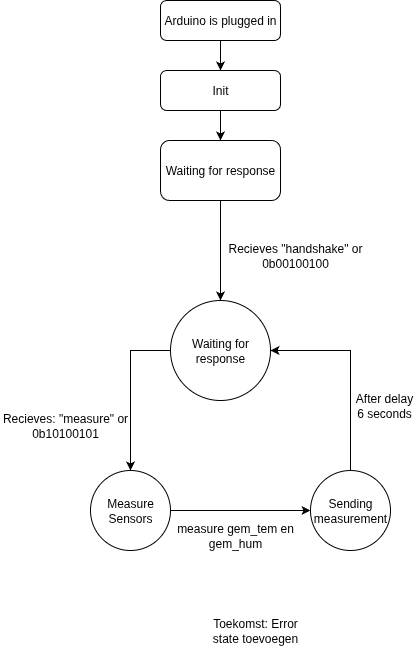

The diagram above was exported from draw.io. Its source (the exported page's mxGraphModel, read from the mxfile embedded in the PNG):
<mxGraphModel dx="1418" dy="878" grid="1" gridSize="10" guides="1" tooltips="1" connect="1" arrows="1" fold="1" page="1" pageScale="1" pageWidth="827" pageHeight="1169" math="0" shadow="0">
  <root>
    <mxCell id="WIyWlLk6GJQsqaUBKTNV-0" />
    <mxCell id="WIyWlLk6GJQsqaUBKTNV-1" parent="WIyWlLk6GJQsqaUBKTNV-0" />
    <mxCell id="0Pl1cJkxGfGNUvfUeg4Y-2" style="edgeStyle=orthogonalEdgeStyle;rounded=0;orthogonalLoop=1;jettySize=auto;html=1;exitX=0.5;exitY=1;exitDx=0;exitDy=0;entryX=0.5;entryY=0;entryDx=0;entryDy=0;" parent="WIyWlLk6GJQsqaUBKTNV-1" source="WIyWlLk6GJQsqaUBKTNV-3" target="0Pl1cJkxGfGNUvfUeg4Y-0" edge="1">
      <mxGeometry relative="1" as="geometry" />
    </mxCell>
    <mxCell id="WIyWlLk6GJQsqaUBKTNV-3" value="Arduino is plugged in" style="rounded=1;whiteSpace=wrap;html=1;fontSize=12;glass=0;strokeWidth=1;shadow=0;" parent="WIyWlLk6GJQsqaUBKTNV-1" vertex="1">
      <mxGeometry x="160" y="30" width="120" height="40" as="geometry" />
    </mxCell>
    <mxCell id="knLhzQnWDazRmRnXWIPW-18" style="edgeStyle=orthogonalEdgeStyle;rounded=0;orthogonalLoop=1;jettySize=auto;html=1;exitX=0;exitY=0.5;exitDx=0;exitDy=0;entryX=0.5;entryY=0;entryDx=0;entryDy=0;" parent="WIyWlLk6GJQsqaUBKTNV-1" source="knLhzQnWDazRmRnXWIPW-0" target="knLhzQnWDazRmRnXWIPW-16" edge="1">
      <mxGeometry relative="1" as="geometry" />
    </mxCell>
    <mxCell id="knLhzQnWDazRmRnXWIPW-0" value="Waiting for response" style="ellipse;whiteSpace=wrap;html=1;aspect=fixed;" parent="WIyWlLk6GJQsqaUBKTNV-1" vertex="1">
      <mxGeometry x="170" y="330" width="100" height="100" as="geometry" />
    </mxCell>
    <mxCell id="knLhzQnWDazRmRnXWIPW-12" style="edgeStyle=orthogonalEdgeStyle;rounded=0;orthogonalLoop=1;jettySize=auto;html=1;exitX=0.5;exitY=1;exitDx=0;exitDy=0;entryX=0.5;entryY=0;entryDx=0;entryDy=0;" parent="WIyWlLk6GJQsqaUBKTNV-1" source="knLhzQnWDazRmRnXWIPW-1" target="knLhzQnWDazRmRnXWIPW-0" edge="1">
      <mxGeometry relative="1" as="geometry" />
    </mxCell>
    <mxCell id="knLhzQnWDazRmRnXWIPW-1" value="Waiting for response" style="rounded=1;whiteSpace=wrap;html=1;" parent="WIyWlLk6GJQsqaUBKTNV-1" vertex="1">
      <mxGeometry x="160" y="170" width="120" height="60" as="geometry" />
    </mxCell>
    <mxCell id="knLhzQnWDazRmRnXWIPW-6" value="Recieves &quot;handshake&quot; or 0b00100100" style="text;html=1;whiteSpace=wrap;strokeColor=none;fillColor=none;align=center;verticalAlign=middle;rounded=0;" parent="WIyWlLk6GJQsqaUBKTNV-1" vertex="1">
      <mxGeometry x="220" y="270" width="150" height="30" as="geometry" />
    </mxCell>
    <mxCell id="knLhzQnWDazRmRnXWIPW-24" style="edgeStyle=orthogonalEdgeStyle;rounded=0;orthogonalLoop=1;jettySize=auto;html=1;exitX=1;exitY=0.5;exitDx=0;exitDy=0;entryX=0;entryY=0.5;entryDx=0;entryDy=0;" parent="WIyWlLk6GJQsqaUBKTNV-1" source="knLhzQnWDazRmRnXWIPW-16" target="knLhzQnWDazRmRnXWIPW-17" edge="1">
      <mxGeometry relative="1" as="geometry" />
    </mxCell>
    <mxCell id="knLhzQnWDazRmRnXWIPW-16" value="Measure Sensors" style="ellipse;whiteSpace=wrap;html=1;aspect=fixed;" parent="WIyWlLk6GJQsqaUBKTNV-1" vertex="1">
      <mxGeometry x="90" y="500" width="80" height="80" as="geometry" />
    </mxCell>
    <mxCell id="knLhzQnWDazRmRnXWIPW-25" style="edgeStyle=orthogonalEdgeStyle;rounded=0;orthogonalLoop=1;jettySize=auto;html=1;exitX=0.5;exitY=0;exitDx=0;exitDy=0;entryX=1;entryY=0.5;entryDx=0;entryDy=0;" parent="WIyWlLk6GJQsqaUBKTNV-1" source="knLhzQnWDazRmRnXWIPW-17" target="knLhzQnWDazRmRnXWIPW-0" edge="1">
      <mxGeometry relative="1" as="geometry" />
    </mxCell>
    <mxCell id="knLhzQnWDazRmRnXWIPW-17" value="Sending measurement" style="ellipse;whiteSpace=wrap;html=1;aspect=fixed;" parent="WIyWlLk6GJQsqaUBKTNV-1" vertex="1">
      <mxGeometry x="310" y="500" width="80" height="80" as="geometry" />
    </mxCell>
    <mxCell id="knLhzQnWDazRmRnXWIPW-21" value="Recieves: &quot;measure&quot; or 0b10100101" style="text;html=1;whiteSpace=wrap;strokeColor=none;fillColor=none;align=center;verticalAlign=middle;rounded=0;" parent="WIyWlLk6GJQsqaUBKTNV-1" vertex="1">
      <mxGeometry y="440" width="130" height="30" as="geometry" />
    </mxCell>
    <mxCell id="knLhzQnWDazRmRnXWIPW-23" value="measure gem_tem en gem_hum" style="text;html=1;whiteSpace=wrap;strokeColor=none;fillColor=none;align=center;verticalAlign=middle;rounded=0;" parent="WIyWlLk6GJQsqaUBKTNV-1" vertex="1">
      <mxGeometry x="170" y="550" width="130" height="30" as="geometry" />
    </mxCell>
    <mxCell id="knLhzQnWDazRmRnXWIPW-26" value="After delay 6 seconds" style="text;html=1;whiteSpace=wrap;strokeColor=none;fillColor=none;align=center;verticalAlign=middle;rounded=0;" parent="WIyWlLk6GJQsqaUBKTNV-1" vertex="1">
      <mxGeometry x="354" y="420" width="60" height="30" as="geometry" />
    </mxCell>
    <mxCell id="0Pl1cJkxGfGNUvfUeg4Y-3" style="edgeStyle=orthogonalEdgeStyle;rounded=0;orthogonalLoop=1;jettySize=auto;html=1;exitX=0.5;exitY=1;exitDx=0;exitDy=0;entryX=0.5;entryY=0;entryDx=0;entryDy=0;" parent="WIyWlLk6GJQsqaUBKTNV-1" source="0Pl1cJkxGfGNUvfUeg4Y-0" target="knLhzQnWDazRmRnXWIPW-1" edge="1">
      <mxGeometry relative="1" as="geometry" />
    </mxCell>
    <mxCell id="0Pl1cJkxGfGNUvfUeg4Y-0" value="Init" style="rounded=1;whiteSpace=wrap;html=1;" parent="WIyWlLk6GJQsqaUBKTNV-1" vertex="1">
      <mxGeometry x="160" y="100" width="120" height="40" as="geometry" />
    </mxCell>
    <mxCell id="0Pl1cJkxGfGNUvfUeg4Y-4" style="edgeStyle=orthogonalEdgeStyle;rounded=0;orthogonalLoop=1;jettySize=auto;html=1;exitX=0.5;exitY=1;exitDx=0;exitDy=0;" parent="WIyWlLk6GJQsqaUBKTNV-1" source="knLhzQnWDazRmRnXWIPW-1" target="knLhzQnWDazRmRnXWIPW-1" edge="1">
      <mxGeometry relative="1" as="geometry" />
    </mxCell>
    <mxCell id="0Pl1cJkxGfGNUvfUeg4Y-6" value="Toekomst: Error state toevoegen" style="text;html=1;align=center;verticalAlign=middle;whiteSpace=wrap;rounded=0;" parent="WIyWlLk6GJQsqaUBKTNV-1" vertex="1">
      <mxGeometry x="200" y="630" width="110" height="60" as="geometry" />
    </mxCell>
  </root>
</mxGraphModel>